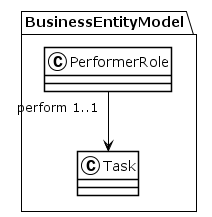

The diagram above was rendered by PlantUML. Its source (embedded in the PNG):
@startuml
!theme plain
package BusinessEntityModel {
class PerformerRole {
}
PerformerRole "perform 1..1" --> Task
class Task {
}
}
@enduml